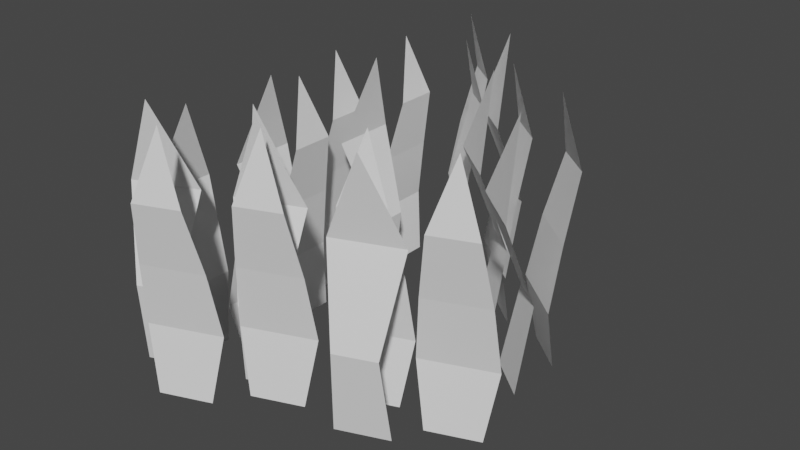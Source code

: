 # Source: grass3.blend  (saved by Blender 3.6.11; exported with 4.5.12 LTS)
import bpy
from mathutils import Matrix  # noqa: F401  (used for matrix-valued properties, if any)

bpy.ops.wm.read_factory_settings(use_empty=True)
scene = bpy.context.scene
scene.name = 'Scene'

# ---- collections
col_collection = bpy.data.collections.new('Collection'); scene.collection.children.link(col_collection)

# ---- world
world_world = bpy.data.worlds.new('World'); scene.world = world_world
world_world.use_nodes = True; world_world.node_tree.nodes.clear()
_N = world_world.node_tree.nodes; _L = world_world.node_tree.links
n0 = _N.new('ShaderNodeOutputWorld'); n0.name = 'World Output'; n0.location = (300, 300)
n1 = _N.new('ShaderNodeBackground'); n1.name = 'Background'; n1.location = (10, 300)
n1.inputs[0].default_value = (0.05088, 0.05088, 0.05088, 1.0)
_L.new(n1.outputs[0], n0.inputs[0])
n0.is_active_output = True
world_world.color = (0.05088, 0.05088, 0.05088)
world_world.use_sun_shadow = False
world_world.sun_shadow_jitter_overblur = 0.0

# ---- meshes
me_plano_007 = bpy.data.meshes.new('Plano.007')
me_plano_007.from_pydata([(0.582, 0.3441, 1.09), (0.6574, 0.2778, 0.08974), (0.582, 0.3441, 1.09), (0.5041, 0.4063, 0.08967), (0.684, 0.3308, 0.8396), (0.6732, 0.2661, 0.5897), (0.6614, 0.2194, 0.3366), (0.4457, 0.4001, 0.3365), (0.4895, 0.42, 0.5897), (0.5512, 0.4421, 0.8395), (0.2977, 0.4779, 1.09), (0.3731, 0.4116, 0.08982), (0.2977, 0.4779, 1.09), (0.2199, 0.5401, 0.08975), (0.3998, 0.4646, 0.8397), (0.3889, 0.3999, 0.5898), (0.3771, 0.3532, 0.3366), (0.1615, 0.5339, 0.3365), (0.2053, 0.5538, 0.5897), (0.267, 0.5759, 0.8396), (0.002074, 0.5968, 1.09), (0.0775, 0.5305, 0.08994), (0.002074, 0.5968, 1.09), (-0.07578, 0.659, 0.08987), (0.1041, 0.5835, 0.8398), (0.09329, 0.5188, 0.5899), (0.08147, 0.4721, 0.3368), (-0.1342, 0.6528, 0.3367), (-0.09035, 0.6727, 0.5899), (-0.02863, 0.6948, 0.8397), (-0.1778, 0.8693, 1.09), (-0.1024, 0.8031, 0.08961), (-0.1778, 0.8693, 1.09), (-0.2556, 0.9315, 0.08954), (-0.07573, 0.8561, 0.8395), (-0.08656, 0.7913, 0.5896), (-0.09838, 0.7446, 0.3364), (-0.314, 0.9254, 0.3363), (-0.2702, 0.9453, 0.5895), (-0.2085, 0.9673, 0.8394), (0.2879, 0.3757, 1.09), (0.3633, 0.3094, 0.09003), (0.2879, 0.3757, 1.09), (0.21, 0.4379, 0.08996), (0.3442, 0.2372, 0.7602), (0.3838, 0.3664, 0.4232), (0.2624, 0.4681, 0.4232), (0.1419, 0.4068, 0.7601), (0.5762, 0.1155, 1.09), (0.6516, 0.04926, 0.09021), (0.5762, 0.1155, 1.09), (0.4983, 0.1777, 0.09013), (0.6325, -0.02298, 0.7603), (0.6721, 0.1062, 0.4234), (0.5507, 0.208, 0.4233), (0.4302, 0.1466, 0.7602), (0.09185, 0.7549, 1.089), (0.1673, 0.6886, 0.08951), (0.09185, 0.7549, 1.089), (0.014, 0.8171, 0.08944), (0.1482, 0.6164, 0.7596), (0.1877, 0.7456, 0.4227), (0.06632, 0.8473, 0.4226), (-0.05416, 0.786, 0.7595), (-0.2973, -0.2023, 0.9932), (-0.2973, -0.3023, -0.006751), (-0.2973, -0.2023, 0.9932), (-0.2973, -0.1023, -0.006751), (-0.2413, -0.2889, 0.7432), (-0.2973, -0.3221, 0.4932), (-0.3401, -0.343, 0.24), (-0.3401, -0.06157, 0.24), (-0.2973, -0.08245, 0.4932), (-0.2413, -0.1157, 0.7432), (-0.3773, 0.1015, 0.9932), (-0.3773, 0.001534, -0.006751), (-0.3773, 0.1015, 0.9932), (-0.3773, 0.2015, -0.006751), (-0.3213, 0.01492, 0.7432), (-0.3773, -0.01828, 0.4932), (-0.4201, -0.03915, 0.24), (-0.4201, 0.2422, 0.24), (-0.3773, 0.2213, 0.4932), (-0.3213, 0.1881, 0.7432), (-0.4761, 0.4045, 0.9932), (-0.4761, 0.3045, -0.006751), (-0.4761, 0.4045, 0.9932), (-0.4761, 0.5045, -0.006751), (-0.4201, 0.3179, 0.7432), (-0.4761, 0.2847, 0.4932), (-0.519, 0.2638, 0.24), (-0.519, 0.5452, 0.24), (-0.4761, 0.5243, 0.4932), (-0.4201, 0.4911, 0.7432), (-0.3828, 0.7174, 0.9932), (-0.3828, 0.6174, -0.006751), (-0.3828, 0.7174, 0.9932), (-0.3828, 0.8174, -0.006751), (-0.3268, 0.6308, 0.7432), (-0.3828, 0.5976, 0.4932), (-0.4256, 0.5767, 0.24), (-0.4256, 0.8581, 0.24), (-0.3828, 0.8372, 0.4932), (-0.3268, 0.804, 0.7432), (-0.462, 0.04339, 0.9932), (-0.462, -0.05661, -0.006751), (-0.462, 0.04339, 0.9932), (-0.462, 0.1434, -0.006751), (-0.5311, -0.08863, 0.6632), (-0.406, -0.03581, 0.3266), (-0.406, 0.1226, 0.3266), (-0.5311, 0.1754, 0.6632), (-0.4761, -0.3447, 0.9932), (-0.4761, -0.4447, -0.006751), (-0.4761, -0.3447, 0.9932), (-0.4761, -0.2447, -0.006751), (-0.5453, -0.4767, 0.6632), (-0.4201, -0.4239, 0.3266), (-0.4201, -0.2655, 0.3266), (-0.5453, -0.2126, 0.6632), (-0.2973, 0.4373, 0.9932), (-0.2973, 0.3373, -0.006751), (-0.2973, 0.4373, 0.9932), (-0.2973, 0.5373, -0.006751), (-0.3664, 0.3052, 0.6632), (-0.2413, 0.3581, 0.3266), (-0.2413, 0.5165, 0.3266), (-0.3664, 0.5693, 0.6632), (-0.1921, -0.6882, 1.095), (-0.2864, -0.7226, 0.09544), (-0.1921, -0.6882, 1.095), (-0.1001, -0.6498, 0.09537), (-0.2527, -0.7714, 0.8453), (-0.3043, -0.7308, 0.5954), (-0.3396, -0.698, 0.3423), (-0.07751, -0.5956, 0.3422), (-0.08109, -0.6436, 0.5954), (-0.09136, -0.7084, 0.8452), (0.06177, -0.5032, 1.095), (-0.03255, -0.5375, 0.09551), (0.06177, -0.5032, 1.095), (0.1537, -0.4648, 0.09544), (0.001165, -0.5863, 0.8454), (-0.05042, -0.5457, 0.5955), (-0.08574, -0.5129, 0.3423), (0.1764, -0.4106, 0.3422), (0.1728, -0.4586, 0.5954), (0.1625, -0.5233, 0.8453), (0.308, -0.3009, 1.096), (0.2137, -0.3353, 0.09563), (0.308, -0.3009, 1.096), (0.4, -0.2625, 0.09556), (0.2474, -0.3841, 0.8455), (0.1958, -0.3435, 0.5956), (0.1605, -0.3107, 0.3425), (0.4226, -0.2084, 0.3424), (0.4191, -0.2564, 0.5956), (0.4088, -0.3211, 0.8454), (0.6335, -0.2741, 1.095), (0.5391, -0.3084, 0.09531), (0.6335, -0.2741, 1.095), (0.7254, -0.2357, 0.09523), (0.5728, -0.3572, 0.8452), (0.5213, -0.3166, 0.5953), (0.4859, -0.2838, 0.3421), (0.748, -0.1815, 0.342), (0.7445, -0.2295, 0.5952), (0.7342, -0.2942, 0.8451), (-0.02317, -0.4455, 1.096), (-0.1175, -0.4798, 0.09573), (-0.02317, -0.4455, 1.096), (0.0688, -0.4071, 0.09566), (-0.1717, -0.4284, 0.7659), (-0.07737, -0.5251, 0.4289), (0.07018, -0.4675, 0.4289), (0.07426, -0.3324, 0.7658), (-0.3898, -0.5734, 1.096), (-0.4841, -0.6078, 0.0959), (-0.3898, -0.5734, 1.096), (-0.2978, -0.535, 0.09583), (-0.5383, -0.5563, 0.766), (-0.444, -0.653, 0.4291), (-0.2965, -0.5954, 0.429), (-0.2924, -0.4603, 0.7659), (0.4036, -0.4556, 1.095), (0.3093, -0.49, 0.09521), (0.4036, -0.4556, 1.095), (0.4956, -0.4172, 0.09514), (0.2551, -0.4385, 0.7653), (0.3494, -0.5352, 0.4284), (0.497, -0.4776, 0.4283), (0.501, -0.3425, 0.7652)], [], [(6, 1, 3, 7), (0, 4, 9, 2), (4, 5, 8, 9), (5, 6, 7, 8), (16, 11, 13, 17), (10, 14, 19, 12), (14, 15, 18, 19), (15, 16, 17, 18), (26, 21, 23, 27), (20, 24, 29, 22), (24, 25, 28, 29), (25, 26, 27, 28), (36, 31, 33, 37), (30, 34, 39, 32), (34, 35, 38, 39), (35, 36, 37, 38), (45, 41, 43, 46), (40, 44, 47, 42), (44, 45, 46, 47), (53, 49, 51, 54), (48, 52, 55, 50), (52, 53, 54, 55), (61, 57, 59, 62), (56, 60, 63, 58), (60, 61, 62, 63), (70, 65, 67, 71), (64, 68, 73, 66), (68, 69, 72, 73), (69, 70, 71, 72), (80, 75, 77, 81), (74, 78, 83, 76), (78, 79, 82, 83), (79, 80, 81, 82), (90, 85, 87, 91), (84, 88, 93, 86), (88, 89, 92, 93), (89, 90, 91, 92), (100, 95, 97, 101), (94, 98, 103, 96), (98, 99, 102, 103), (99, 100, 101, 102), (109, 105, 107, 110), (104, 108, 111, 106), (108, 109, 110, 111), (117, 113, 115, 118), (112, 116, 119, 114), (116, 117, 118, 119), (125, 121, 123, 126), (120, 124, 127, 122), (124, 125, 126, 127), (134, 129, 131, 135), (128, 132, 137, 130), (132, 133, 136, 137), (133, 134, 135, 136), (144, 139, 141, 145), (138, 142, 147, 140), (142, 143, 146, 147), (143, 144, 145, 146), (154, 149, 151, 155), (148, 152, 157, 150), (152, 153, 156, 157), (153, 154, 155, 156), (164, 159, 161, 165), (158, 162, 167, 160), (162, 163, 166, 167), (163, 164, 165, 166), (173, 169, 171, 174), (168, 172, 175, 170), (172, 173, 174, 175), (181, 177, 179, 182), (176, 180, 183, 178), (180, 181, 182, 183), (189, 185, 187, 190), (184, 188, 191, 186), (188, 189, 190, 191)])
_uv = me_plano_007.uv_layers.new(name='Mapa UV')
_uv.uv.foreach_set('vector', [0.5328, 0.4248, 0.5462, 0.3422, 0.6122, 0.3422, 0.6256, 0.4248, 0.5791, 0.6785, 0.5506, 0.594, 0.6078, 0.594, 0.5792, 0.6784, 0.5506, 0.594, 0.5397, 0.5095, 0.6187, 0.5095, 0.6078, 0.594, 0.5397, 0.5095, 0.5328, 0.4248, 0.6256, 0.4248, 0.6187, 0.5095, 0.8019, 0.08293, 0.8153, 0.0003671, 0.8813, 0.0003671, 0.8947, 0.08293, 0.8482, 0.3367, 0.8197, 0.2521, 0.8768, 0.2521, 0.8483, 0.3366, 0.8197, 0.2521, 0.8088, 0.1676, 0.8878, 0.1676, 0.8768, 0.2521, 0.8088, 0.1676, 0.8019, 0.08293, 0.8947, 0.08293, 0.8878, 0.1676, 0.7198, 0.4248, 0.7333, 0.3422, 0.7992, 0.3422, 0.8126, 0.4248, 0.7662, 0.6785, 0.7377, 0.594, 0.7948, 0.594, 0.7662, 0.6784, 0.7377, 0.594, 0.7267, 0.5095, 0.8057, 0.5095, 0.7948, 0.594, 0.7267, 0.5095, 0.7198, 0.4248, 0.8126, 0.4248, 0.8057, 0.5095, 0.8133, 0.4248, 0.8268, 0.3422, 0.8927, 0.3422, 0.9061, 0.4248, 0.8597, 0.6785, 0.8312, 0.594, 0.8883, 0.594, 0.8597, 0.6784, 0.8312, 0.594, 0.8202, 0.5095, 0.8992, 0.5095, 0.8883, 0.594, 0.8202, 0.5095, 0.8133, 0.4248, 0.9061, 0.4248, 0.8992, 0.5095, 0.01778, 0.1118, 0.01092, 0.0003671, 0.07686, 0.0003671, 0.07001, 0.1118, 0.04381, 0.3415, 0.0003671, 0.2302, 0.08742, 0.2302, 0.04389, 0.3414, 0.0003671, 0.2302, 0.01778, 0.1118, 0.07001, 0.1118, 0.08742, 0.2302, 0.4567, 0.1118, 0.4499, 0.000367, 0.5158, 0.000367, 0.5089, 0.1118, 0.4827, 0.3415, 0.4393, 0.2302, 0.5264, 0.2302, 0.4828, 0.3414, 0.4393, 0.2302, 0.4567, 0.1118, 0.5089, 0.1118, 0.5264, 0.2302, 0.2811, 0.1118, 0.2743, 0.0003671, 0.3402, 0.0003671, 0.3334, 0.1118, 0.3072, 0.3415, 0.2637, 0.2302, 0.3508, 0.2302, 0.3073, 0.3414, 0.2637, 0.2302, 0.2811, 0.1118, 0.3334, 0.1118, 0.3508, 0.2302, 0.6263, 0.4248, 0.6397, 0.3422, 0.7057, 0.3422, 0.7191, 0.4248, 0.6726, 0.6785, 0.6442, 0.594, 0.7013, 0.594, 0.6727, 0.6784, 0.6442, 0.594, 0.6332, 0.5095, 0.7122, 0.5095, 0.7013, 0.594, 0.6332, 0.5095, 0.6263, 0.4248, 0.7191, 0.4248, 0.7122, 0.5095, 0.4393, 0.4248, 0.4527, 0.3422, 0.5187, 0.3422, 0.5321, 0.4248, 0.4856, 0.6785, 0.4571, 0.594, 0.5142, 0.594, 0.4857, 0.6784, 0.4571, 0.594, 0.4462, 0.5095, 0.5252, 0.5095, 0.5142, 0.594, 0.4462, 0.5095, 0.4393, 0.4248, 0.5321, 0.4248, 0.5252, 0.5095, 0.9069, 0.4248, 0.9203, 0.3422, 0.9862, 0.3422, 0.9996, 0.4248, 0.9532, 0.6785, 0.9247, 0.594, 0.9818, 0.594, 0.9532, 0.6784, 0.9247, 0.594, 0.9137, 0.5095, 0.9927, 0.5095, 0.9818, 0.594, 0.9137, 0.5095, 0.9069, 0.4248, 0.9996, 0.4248, 0.9927, 0.5095, 0.8954, 0.08293, 0.9088, 0.0003671, 0.9748, 0.0003671, 0.9882, 0.08293, 0.9417, 0.3367, 0.9132, 0.2521, 0.9704, 0.2521, 0.9418, 0.3366, 0.9132, 0.2521, 0.9023, 0.1676, 0.9813, 0.1676, 0.9704, 0.2521, 0.9023, 0.1676, 0.8954, 0.08293, 0.9882, 0.08293, 0.9813, 0.1676, 0.3689, 0.1118, 0.3621, 0.0003671, 0.428, 0.0003671, 0.4212, 0.1118, 0.395, 0.3415, 0.3515, 0.2302, 0.4386, 0.2302, 0.395, 0.3414, 0.3515, 0.2302, 0.3689, 0.1118, 0.4212, 0.1118, 0.4386, 0.2302, 0.5445, 0.1118, 0.5376, 0.0003671, 0.6036, 0.0003671, 0.5967, 0.1118, 0.5705, 0.3415, 0.5271, 0.2302, 0.6141, 0.2302, 0.5706, 0.3414, 0.5271, 0.2302, 0.5445, 0.1118, 0.5967, 0.1118, 0.6141, 0.2302, 0.1934, 0.1118, 0.1865, 0.0003671, 0.2524, 0.0003671, 0.2456, 0.1118, 0.2194, 0.3415, 0.1759, 0.2302, 0.263, 0.2302, 0.2195, 0.3414, 0.1759, 0.2302, 0.1934, 0.1118, 0.2456, 0.1118, 0.263, 0.2302, 0.1759, 0.4248, 0.1894, 0.3422, 0.2553, 0.3422, 0.2687, 0.4248, 0.2223, 0.6785, 0.1938, 0.594, 0.2509, 0.594, 0.2223, 0.6784, 0.1938, 0.594, 0.1828, 0.5095, 0.2618, 0.5095, 0.2509, 0.594, 0.1828, 0.5095, 0.1759, 0.4248, 0.2687, 0.4248, 0.2618, 0.5095, 0.6149, 0.08293, 0.6283, 0.0003671, 0.6942, 0.0003671, 0.7077, 0.08293, 0.6612, 0.3367, 0.6327, 0.2521, 0.6898, 0.2521, 0.6613, 0.3366, 0.6327, 0.2521, 0.6218, 0.1676, 0.7008, 0.1676, 0.6898, 0.2521, 0.6218, 0.1676, 0.6149, 0.08293, 0.7077, 0.08293, 0.7008, 0.1676, 0.7084, 0.08293, 0.7218, 0.0003671, 0.7877, 0.0003671, 0.8012, 0.08293, 0.7547, 0.3367, 0.7262, 0.2521, 0.7833, 0.2521, 0.7548, 0.3366, 0.7262, 0.2521, 0.7153, 0.1676, 0.7943, 0.1676, 0.7833, 0.2521, 0.7153, 0.1676, 0.7084, 0.08293, 0.8012, 0.08293, 0.7943, 0.1676, 0.2695, 0.4248, 0.2829, 0.3422, 0.3488, 0.3422, 0.3622, 0.4248, 0.3158, 0.6785, 0.2873, 0.594, 0.3444, 0.594, 0.3158, 0.6784, 0.2873, 0.594, 0.2763, 0.5095, 0.3553, 0.5095, 0.3444, 0.594, 0.2763, 0.5095, 0.2695, 0.4248, 0.3622, 0.4248, 0.3553, 0.5095, 0.01778, 0.4537, 0.01092, 0.3422, 0.07686, 0.3422, 0.07001, 0.4537, 0.04381, 0.6834, 0.0003671, 0.5721, 0.08742, 0.5721, 0.04389, 0.6832, 0.0003671, 0.5721, 0.01778, 0.4537, 0.07001, 0.4537, 0.08742, 0.5721, 0.1056, 0.1118, 0.09871, 0.0003671, 0.1646, 0.0003671, 0.1578, 0.1118, 0.1316, 0.3415, 0.08815, 0.2302, 0.1752, 0.2302, 0.1317, 0.3414, 0.08815, 0.2302, 0.1056, 0.1118, 0.1578, 0.1118, 0.1752, 0.2302, 0.1056, 0.4537, 0.09871, 0.3422, 0.1646, 0.3422, 0.1578, 0.4537, 0.1316, 0.6834, 0.08815, 0.5721, 0.1752, 0.5721, 0.1317, 0.6832, 0.08815, 0.5721, 0.1056, 0.4537, 0.1578, 0.4537, 0.1752, 0.5721])
me_plano_007.update()

# ---- objects
ob_plano_001 = bpy.data.objects.new('Plano.001', me_plano_007)

# ---- transforms, parenting, visibility, modifiers, constraints
ob_plano_001.location = (0.0, 0.0, 0.0)

# ---- collection membership
col_collection.objects.link(ob_plano_001)

# ---- scene / render settings (as saved in the file)
scene.frame_start = 1; scene.frame_end = 250; scene.frame_set(1)
scene.render.engine = 'BLENDER_EEVEE_NEXT'
scene.cycles.sampling_pattern = 'TABULATED_SOBOL'
scene.view_settings.view_transform = 'Filmic'
bpy.context.view_layer.update()

# ---- added for rendering (the .blend has no active camera and no usable light): camera, sun
cam_auto = bpy.data.cameras.new('AutoCamera')
cam_auto.lens = 50.0
cam_auto.sensor_width = 36.0
cam_auto.clip_end = 1000.0
ob_auto_camera = bpy.data.objects.new('AutoCamera', cam_auto)
scene.collection.objects.link(ob_auto_camera)
ob_auto_camera.location = (2.35096, -2.60152, 2.34423)
ob_auto_camera.rotation_euler = (1.09748, -7.21219e-08, 0.694738)
scene.camera = ob_auto_camera
light_auto_sun = bpy.data.lights.new('AutoSun', 'SUN')
light_auto_sun.energy = 3.0
light_auto_sun.angle = 0.0523599
ob_auto_sun = bpy.data.objects.new('AutoSun', light_auto_sun)
scene.collection.objects.link(ob_auto_sun)
ob_auto_sun.rotation_euler = (0.872665, 0.174533, 0.523599)
bpy.context.view_layer.update()
